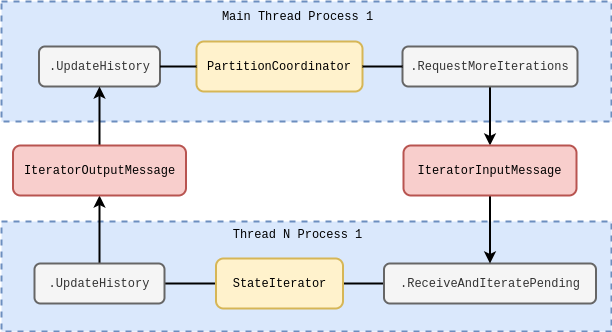

The diagram above was exported from draw.io. Its source (the exported page's mxGraphModel, read from the mxfile embedded in the PNG):
<mxGraphModel dx="884" dy="591" grid="1" gridSize="10" guides="1" tooltips="1" connect="1" arrows="1" fold="1" page="1" pageScale="1" pageWidth="827" pageHeight="1169" math="1" shadow="0">
  <root>
    <mxCell id="0" />
    <mxCell id="1" parent="0" />
    <mxCell id="JKDwH-Fzq4lg2m0Yyabw-1" value="" style="rounded=0;whiteSpace=wrap;html=1;dashed=1;strokeWidth=2;fillColor=#dae8fc;strokeColor=#6c8ebf;" parent="1" vertex="1">
      <mxGeometry x="20" y="250" width="610" height="110" as="geometry" />
    </mxCell>
    <mxCell id="JKDwH-Fzq4lg2m0Yyabw-2" value="" style="rounded=0;whiteSpace=wrap;html=1;dashed=1;strokeWidth=2;fillColor=#dae8fc;strokeColor=#6c8ebf;" parent="1" vertex="1">
      <mxGeometry x="20" y="30" width="610" height="120" as="geometry" />
    </mxCell>
    <mxCell id="JKDwH-Fzq4lg2m0Yyabw-3" value="&lt;font face=&quot;Courier New&quot;&gt;PartitionCoordinator&lt;/font&gt;" style="rounded=1;whiteSpace=wrap;html=1;fillColor=#fff2cc;strokeColor=#d6b656;strokeWidth=2;" parent="1" vertex="1">
      <mxGeometry x="215" y="70" width="166" height="50" as="geometry" />
    </mxCell>
    <mxCell id="JKDwH-Fzq4lg2m0Yyabw-4" style="edgeStyle=orthogonalEdgeStyle;rounded=0;orthogonalLoop=1;jettySize=auto;html=1;entryX=0.5;entryY=0;entryDx=0;entryDy=0;strokeWidth=2;" parent="1" source="JKDwH-Fzq4lg2m0Yyabw-5" target="JKDwH-Fzq4lg2m0Yyabw-18" edge="1">
      <mxGeometry relative="1" as="geometry" />
    </mxCell>
    <mxCell id="JKDwH-Fzq4lg2m0Yyabw-5" value="&lt;font style=&quot;&quot; face=&quot;Courier New&quot;&gt;.RequestMoreIterations&lt;/font&gt;" style="rounded=1;whiteSpace=wrap;html=1;strokeWidth=2;fillColor=#f5f5f5;fontColor=#333333;strokeColor=#666666;" parent="1" vertex="1">
      <mxGeometry x="421" y="75" width="175" height="40" as="geometry" />
    </mxCell>
    <mxCell id="JKDwH-Fzq4lg2m0Yyabw-6" value="&lt;font style=&quot;&quot; face=&quot;Courier New&quot;&gt;.UpdateHistory&lt;/font&gt;" style="rounded=1;whiteSpace=wrap;html=1;strokeWidth=2;fillColor=#f5f5f5;fontColor=#333333;strokeColor=#666666;" parent="1" vertex="1">
      <mxGeometry x="57.5" y="75" width="121" height="40" as="geometry" />
    </mxCell>
    <mxCell id="JKDwH-Fzq4lg2m0Yyabw-7" value="&lt;font face=&quot;Courier New&quot;&gt;Main Thread Process 1&lt;/font&gt;" style="text;html=1;strokeColor=none;fillColor=none;align=center;verticalAlign=middle;whiteSpace=wrap;rounded=0;" parent="1" vertex="1">
      <mxGeometry x="237.5" y="30" width="157" height="30" as="geometry" />
    </mxCell>
    <mxCell id="JKDwH-Fzq4lg2m0Yyabw-8" value="" style="endArrow=none;html=1;rounded=0;exitX=1;exitY=0.5;exitDx=0;exitDy=0;entryX=0;entryY=0.5;entryDx=0;entryDy=0;strokeWidth=2;" parent="1" source="JKDwH-Fzq4lg2m0Yyabw-6" target="JKDwH-Fzq4lg2m0Yyabw-3" edge="1">
      <mxGeometry width="50" height="50" relative="1" as="geometry">
        <mxPoint x="210" y="-10" as="sourcePoint" />
        <mxPoint x="260" y="-60" as="targetPoint" />
      </mxGeometry>
    </mxCell>
    <mxCell id="JKDwH-Fzq4lg2m0Yyabw-9" value="" style="endArrow=none;html=1;rounded=0;exitX=0;exitY=0.5;exitDx=0;exitDy=0;entryX=1;entryY=0.5;entryDx=0;entryDy=0;strokeWidth=2;" parent="1" source="JKDwH-Fzq4lg2m0Yyabw-5" target="JKDwH-Fzq4lg2m0Yyabw-3" edge="1">
      <mxGeometry width="50" height="50" relative="1" as="geometry">
        <mxPoint x="189" y="105" as="sourcePoint" />
        <mxPoint x="225" y="105" as="targetPoint" />
      </mxGeometry>
    </mxCell>
    <mxCell id="JKDwH-Fzq4lg2m0Yyabw-10" style="edgeStyle=orthogonalEdgeStyle;rounded=0;orthogonalLoop=1;jettySize=auto;html=1;exitX=1;exitY=0.5;exitDx=0;exitDy=0;entryX=0;entryY=0.5;entryDx=0;entryDy=0;strokeWidth=2;endArrow=none;endFill=0;" parent="1" source="JKDwH-Fzq4lg2m0Yyabw-12" target="JKDwH-Fzq4lg2m0Yyabw-14" edge="1">
      <mxGeometry relative="1" as="geometry">
        <mxPoint x="398" y="312.7142857142858" as="targetPoint" />
      </mxGeometry>
    </mxCell>
    <mxCell id="JKDwH-Fzq4lg2m0Yyabw-11" style="edgeStyle=orthogonalEdgeStyle;rounded=0;orthogonalLoop=1;jettySize=auto;html=1;entryX=1;entryY=0.5;entryDx=0;entryDy=0;strokeWidth=2;endArrow=none;endFill=0;" parent="1" source="JKDwH-Fzq4lg2m0Yyabw-12" target="JKDwH-Fzq4lg2m0Yyabw-20" edge="1">
      <mxGeometry relative="1" as="geometry" />
    </mxCell>
    <mxCell id="JKDwH-Fzq4lg2m0Yyabw-12" value="&lt;font face=&quot;Courier New&quot;&gt;StateIterator&lt;/font&gt;" style="rounded=1;whiteSpace=wrap;html=1;fillColor=#fff2cc;strokeColor=#d6b656;strokeWidth=2;" parent="1" vertex="1">
      <mxGeometry x="234.5" y="287" width="127" height="50" as="geometry" />
    </mxCell>
    <mxCell id="JKDwH-Fzq4lg2m0Yyabw-13" value="" style="edgeStyle=orthogonalEdgeStyle;rounded=0;orthogonalLoop=1;jettySize=auto;html=1;strokeWidth=2;endArrow=classic;endFill=1;exitX=0.5;exitY=0;exitDx=0;exitDy=0;" parent="1" source="JKDwH-Fzq4lg2m0Yyabw-20" target="JKDwH-Fzq4lg2m0Yyabw-16" edge="1">
      <mxGeometry relative="1" as="geometry" />
    </mxCell>
    <mxCell id="JKDwH-Fzq4lg2m0Yyabw-14" value="&lt;font style=&quot;&quot; face=&quot;Courier New&quot;&gt;.ReceiveAndIteratePending&lt;/font&gt;" style="rounded=1;whiteSpace=wrap;html=1;strokeWidth=2;fillColor=#f5f5f5;fontColor=#333333;strokeColor=#666666;" parent="1" vertex="1">
      <mxGeometry x="402.5" y="292" width="212" height="40" as="geometry" />
    </mxCell>
    <mxCell id="JKDwH-Fzq4lg2m0Yyabw-15" style="edgeStyle=orthogonalEdgeStyle;rounded=0;orthogonalLoop=1;jettySize=auto;html=1;entryX=0.5;entryY=1;entryDx=0;entryDy=0;strokeWidth=2;" parent="1" source="JKDwH-Fzq4lg2m0Yyabw-16" target="JKDwH-Fzq4lg2m0Yyabw-6" edge="1">
      <mxGeometry relative="1" as="geometry" />
    </mxCell>
    <mxCell id="JKDwH-Fzq4lg2m0Yyabw-16" value="&lt;font face=&quot;Courier New&quot;&gt;IteratorOutputMessage&lt;/font&gt;" style="rounded=1;whiteSpace=wrap;html=1;fillColor=#f8cecc;strokeColor=#b85450;strokeWidth=2;" parent="1" vertex="1">
      <mxGeometry x="31.5" y="174" width="173" height="50" as="geometry" />
    </mxCell>
    <mxCell id="JKDwH-Fzq4lg2m0Yyabw-17" style="edgeStyle=orthogonalEdgeStyle;rounded=0;orthogonalLoop=1;jettySize=auto;html=1;strokeWidth=2;endArrow=classic;endFill=1;" parent="1" source="JKDwH-Fzq4lg2m0Yyabw-18" target="JKDwH-Fzq4lg2m0Yyabw-14" edge="1">
      <mxGeometry relative="1" as="geometry" />
    </mxCell>
    <mxCell id="JKDwH-Fzq4lg2m0Yyabw-18" value="&lt;font face=&quot;Courier New&quot;&gt;IteratorInputMessage&lt;/font&gt;" style="rounded=1;whiteSpace=wrap;html=1;fillColor=#f8cecc;strokeColor=#b85450;strokeWidth=2;" parent="1" vertex="1">
      <mxGeometry x="422" y="174" width="173" height="50" as="geometry" />
    </mxCell>
    <mxCell id="JKDwH-Fzq4lg2m0Yyabw-19" value="&lt;font face=&quot;Courier New&quot;&gt;Thread N Process 1&lt;/font&gt;" style="text;html=1;strokeColor=none;fillColor=none;align=center;verticalAlign=middle;whiteSpace=wrap;rounded=0;" parent="1" vertex="1">
      <mxGeometry x="234.5" y="248" width="163" height="30" as="geometry" />
    </mxCell>
    <mxCell id="JKDwH-Fzq4lg2m0Yyabw-20" value="&lt;font style=&quot;&quot; face=&quot;Courier New&quot;&gt;.UpdateHistory&lt;/font&gt;" style="rounded=1;whiteSpace=wrap;html=1;strokeWidth=2;fillColor=#f5f5f5;fontColor=#333333;strokeColor=#666666;" parent="1" vertex="1">
      <mxGeometry x="53" y="292" width="130" height="40" as="geometry" />
    </mxCell>
  </root>
</mxGraphModel>